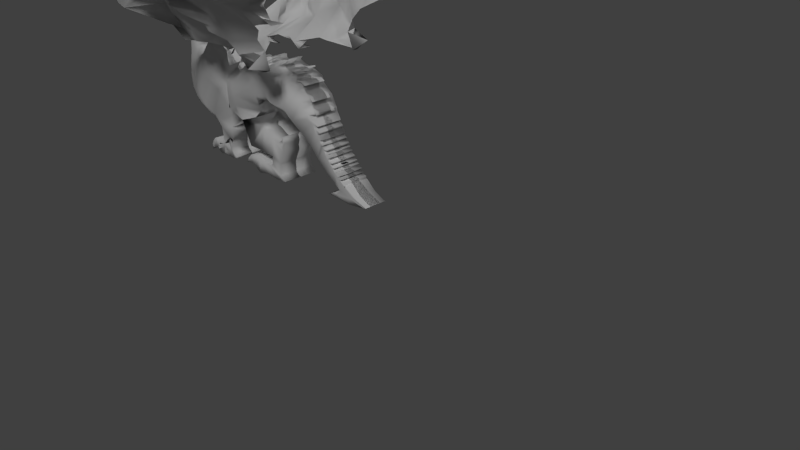 # Source: dragon_save_5.blend  (saved by Blender 2.72.0; exported with 4.5.12 LTS)
import bpy
from mathutils import Matrix  # noqa: F401  (used for matrix-valued properties, if any)

bpy.ops.wm.read_factory_settings(use_empty=True)
scene = bpy.context.scene
scene.name = 'Scene'

# ---- collections
col_collection_1 = bpy.data.collections.new('Collection 1'); scene.collection.children.link(col_collection_1)

# ---- world
world_world = bpy.data.worlds.new('World'); scene.world = world_world
world_world.color = (0.05088, 0.05088, 0.05088)
world_world.use_sun_shadow = False
world_world.sun_shadow_jitter_overblur = 0.0
world_world.cycles.sampling_method = 'MANUAL'
world_world.cycles.sample_map_resolution = 256

# ---- cameras
cam_camera = bpy.data.cameras.new('Camera')
cam_camera.clip_end = 100.0
cam_camera.lens = 35.0
cam_camera.sensor_width = 32.0
cam_camera.sensor_height = 18.0
cam_camera.ortho_scale = 7.314
cam_camera.dof.focus_distance = 0.0
cam_camera.dof.aperture_fstop = 128.0

# ---- lights
light_sun = bpy.data.lights.new('Sun', 'SUN')
light_sun.transmission_factor = 0.0
light_sun.angle = 0.1993
light_sun.energy = 1.0
light_sun.shadow_buffer_clip_start = 0.5
light_sun.shadow_soft_size = 0.1
light_sun.shadow_cascade_max_distance = 1000.0
light_sun.cycles.use_multiple_importance_sampling = False
light_lamp = bpy.data.lights.new('Lamp', 'POINT')
light_lamp.transmission_factor = 0.0
light_lamp.cutoff_distance = 30.0
light_lamp.energy = 100.0
light_lamp.shadow_buffer_clip_start = 1.001
light_lamp.shadow_soft_size = 0.1
light_lamp.shadow_maximum_resolution = 0.006
light_lamp.use_absolute_resolution = True
light_lamp.cycles.use_multiple_importance_sampling = False

# ---- meshes
me_plane_001 = bpy.data.meshes.new('Plane.001')
me_plane_001.from_pydata([(-7.642, -1.271, -5.106), (-8.042, -1.271, -4.978), (-10.27, -1.373, -3.505), (-8.699, -1.271, -5.662), (-8.882, -1.271, -5.764), (-9.357, -1.271, -5.696), (-5.417, -0.04666, -5.583), (-5.81, -0.04666, -5.92), (-5.993, -0.04666, -6.271), (-5.824, -0.04666, -6.243), (-5.431, -0.04666, -6.173), (-4.939, -0.04666, -6.201), (-4.84, -0.04666, -6.454), (-4.531, -0.04666, -6.665), (-3.59, -0.04666, -6.468), (-2.536, -0.04666, -6.552), (-2.1, -0.04666, -6.496), (-9.35, -1.271, -5.811), (-1.651, -0.04666, -6.468), (-2.086, -0.04666, -6.145), (-2.044, -0.04666, -5.274), (-1.58, -0.04666, -4.36), (-8.666, -1.271, -6.157), (-1.637, -0.04666, -4.037), (-7.656, -1.271, -6.442), (-1.496, -0.04964, -3.714), (-1.594, -0.06289, -3.292), (-1.637, -0.0487, -3.517), (-2.171, -0.04666, -3.854), (-2.803, -0.04666, -3.686), (-3.435, -0.04671, -3.335), (-3.716, -0.04666, -3.306), (-3.815, -0.07267, -3.096), (-8.137, -1.271, -5.493), (-3.646, -0.611, -2.323), (-7.408, -1.277, -3.258), (-7.252, -1.321, -2.987), (-7.164, -1.399, -2.648), (-7.205, -1.423, -2.492), (-7.361, -1.361, -2.648), (-8.225, -1.478, -1.9), (-8.293, -1.624, -1.492), (-8.638, -1.871, -0.9964), (-9.305, -2.046, -0.6206), (-10.09, -1.87, -0.3185), (-10.53, -1.695, -0.2328), (-10.9, -1.596, -0.4903), (-11.19, -1.534, -0.8826), (-11.24, -1.54, -1.224), (-10.96, -1.558, -2.232), (-10.84, -1.509, -2.661), (-10.5, -1.429, -3.197), (-9.584, -1.305, -3.651), (-8.981, -1.271, -3.956), (-10.99, -1.463, -3.056), (-11.39, -1.487, -2.695), (-11.83, -1.457, -2.129), (-12.04, -1.377, -1.299), (-12.05, -1.298, -0.4991), (-11.83, -1.271, 0.5062), (-11.72, -1.271, 1.297), (-11.75, -1.271, 2.253), (-11.98, -1.271, 3.102), (-12.4, -0.9404, 3.502), (-12.9, -0.9404, 3.541), (-13.23, -0.9404, 3.278), (-13.85, -0.9404, 3.151), (-14.49, -0.9404, 3.161), (-16.25, -0.1989, 3.102), (-16.59, -0.6989, 3.005), (-16.74, -0.1989, 3.405), (-15.89, -0.1989, 4.322), (-15.83, -0.1989, 4.166), (-15.45, -0.1989, 4.147), (-15.29, -0.1989, 4.029), (-14.44, -0.4404, 4.215), (-14.47, -0.4404, 4.391), (-14.16, -0.4404, 4.83), (-13.86, -0.4404, 4.966), (-13.47, -0.4404, 5.308), (-11.72, -1.271, 5.259), (-11.52, -1.271, 4.966), (-12.16, -1.271, 4.771), (-13.01, -1.271, 4.625), (-13.3, -0.9404, 4.537), (-13.59, -0.9404, 4.273), (-13.5, -0.9404, 4.108), (-13.7, -0.9404, 3.746), (-14.04, -0.9404, 3.639), (-14.28, -0.9404, 3.776), (-14.54, -0.9404, 3.639), (-14.68, -0.9404, 3.541), (-14.99, -0.6989, 3.688), (-15.28, -0.6989, 3.463), (-15.42, -0.6989, 3.454), (-15.49, -0.6989, 3.356), (-15.73, -0.6989, 3.532), (-16.12, -0.6989, 3.473), (-16.38, -0.6989, 3.366), (-16.46, -0.6989, 3.19), (-12.42, -1.271, 4.658), (-11.82, -1.271, 4.404), (-11.32, -1.271, 3.995), (-10.94, -1.271, 3.533), (-10.71, -1.271, 3.053), (-10.58, -1.271, 2.456), (-10.58, -1.271, 2.009), (-10.66, -1.336, 1.029), (-9.024, -1.271, 2.051), (-8.646, -4.574, 3.844), (-8.237, -7.558, 5.002), (-8.602, -7.715, 5.283), (-8.335, -8.063, 6.07), (-10.55, -0.7712, 4.007), (-10.81, -0.7712, 3.885), (-10.62, -0.7712, 3.6), (-10.21, -0.7712, 3.381), (-10.34, -0.7712, 3.088), (-10.24, -0.7712, 2.112), (-10.23, -0.8085, 1.31), (-10.03, -0.9605, 0.8386), (-9.741, -1.046, 0.7177), (-6.689, -8.561, 8.296), (-6.441, -8.576, 8.279), (-6.239, -8.621, 7.79), (-4.861, -8.591, 8.026), (-2.446, -8.554, 8.503), (0.9059, -8.8, 8.768), (2.626, -8.257, 8.768), (5.206, -7.035, 8.363), (3.958, -6.142, 7.925), (3.048, -5.724, 7.352), (2.71, -4.588, 6.795), (2.778, -4.908, 6.424), (3.435, -4.99, 5.733), (3.975, -4.525, 5.564), (2.643, -5.223, 5.379), (1.378, -4.67, 5.008), (0.5349, -3.848, 4.468), (0.01215, -3.637, 3.793), (0.01215, -3.176, 3.035), (0.2651, -4.635, 2.276), (0.4337, -3.557, 1.922), (-0.5106, -2.975, 2.174), (-1.404, -2.551, 2.36), (-2.258, -2.665, 2.368), (-3.023, -2.342, 2.17), (-3.383, -2.14, 1.774), (-3.406, -2.771, 1.56), (-4.062, -2.153, 1.913), (-4.811, -1.754, 2.108), (-5.586, -1.783, 2.158), (-5.671, -1.833, 1.517), (-6.455, -1.783, 1.579), (-7.003, -1.347, 0.342), (-7.167, -1.54, -0.5425), (-7.073, -1.625, -1.26), (-7.129, -1.559, -1.864), (-7.425, -1.399, -2.342), (-7.571, -1.31, -2.757), (-7.861, -4.626, 4.927), (-7.981, -4.495, 3.978), (-7.67, -5.025, 3.683), (-7.161, -3.015, 2.805), (-7.167, -4.251, 2.608), (-7.352, -1.783, 2.121), (-8.082, -1.783, 1.629), (-8.645, -1.388, 1.143), (-9.072, -1.611, 0.7196), (-9.378, -1.661, 0.6385), (-10.17, -1.682, 0.2751), (-7.16, -7.951, 7.295), (-7.768, -7.78, 6.298), (-7.917, -6.792, 5.991), (-7.121, -8.01, 6.466), (-5.558, -7.618, 7.091), (-4.705, -8.578, 7.619), (-3.487, -8.497, 8.054), (-2.414, -8.539, 8.332), (0.9059, -9.34, 8.768), (3.435, -7.693, 8.49), (1.609, -7.712, 8.56), (-0.8025, -7.747, 7.92), (-3.155, -8.497, 7.801), (-4.814, -8.257, 7.118), (-6.33, -8.167, 6.395), (-6.614, -5.991, 6.213), (-5.552, -6.808, 6.073), (-4.309, -6.477, 6.213), (-2.538, -5.696, 6.506), (-0.6032, -5.894, 6.397), (1.285, -4.967, 6.157), (2.606, -5.17, 5.876), (3.975, -5.369, 5.564), (2.556, -5.078, 5.719), (0.6867, -5.141, 5.957), (-0.6482, -5.47, 6.126), (-2.138, -5.557, 6.168), (-3.518, -5.966, 6.057), (-4.967, -6.117, 5.819), (-5.677, -6.212, 5.981), (-5.875, -5.691, 6.137), (-5.272, -6.145, 5.375), (-4.318, -5.739, 4.876), (-3.007, -4.902, 4.319), (-1.791, -4.559, 3.628), (-0.7607, -4.431, 2.922), (0.4337, -3.211, 1.922), (-0.8169, -4.437, 2.835), (-1.722, -4.331, 3.416), (-2.921, -5.046, 4.048), (-3.927, -4.88, 4.504), (-4.814, -5.529, 4.804), (-5.33, -5.488, 5.36), (-6.003, -5.404, 5.705), (-5.775, -5.368, 4.642), (-5.472, -4.744, 3.65), (-4.775, -4.107, 2.885), (-3.814, -1.762, 1.994), (-3.394, -1.777, 1.551), (-4.054, -1.758, 1.906), (-4.384, -1.768, 2.286), (-5.192, -4.613, 2.934), (-5.873, -4.61, 3.649), (-6.195, -5.394, 4.558), (-6.463, -5.241, 5.513), (-6.617, -4.998, 4.295), (-6.453, -4.357, 3.371), (-6.095, -2.414, 2.535), (-6.149, -1.271, 2.028), (-5.941, -1.271, 2.04), (-7.326, -1.784, 0.8479), (-7.875, -1.453, 0.2657), (-8.316, -1.721, -0.1408), (-8.713, -1.653, 0.4882), (-8.006, -1.381, 0.74), (-7.368, -1.783, 1.284), (-6.862, -1.783, 1.818), (-6.669, -2.598, 2.261), (-6.859, -3.399, 3.035), (-6.972, -5.194, 4.858), (-6.462, -5.184, 5.514), (-7.155, -1.604, -1.063), (-6.418, -0.8165, 0.6738), (-6.642, -0.8959, 0.2444), (-5.588, -0.8144, 0.7128), (-5.295, -0.7715, 1.064), (-4.964, -0.7712, 1.035), (-3.656, -0.8225, 1.425), (-1.646, -0.7712, 1.63), (-1.851, -0.8731, 0.9568), (-0.6211, -0.2948, 1.22), (-0.4747, -0.3006, 1.181), (-0.7967, -0.8874, 0.8299), (0.1596, -0.4149, 0.625), (0.03274, -0.5556, 0.3225), (1.057, -0.4742, -0.4484), (0.8037, -0.5879, -0.4582), (0.7646, -0.6734, -0.6924), (1.155, -1.108, -1.151), (1.223, -1.096, -1.395), (1.653, -0.9345, -1.678), (1.897, -0.9364, -2.127), (1.75, -0.9798, -2.283), (2.16, -0.9393, -2.585), (1.965, -0.978, -2.625), (2.238, -0.9464, -2.878), (2.082, -0.9811, -2.995), (2.424, -0.9329, -3.122), (2.287, -0.9598, -3.2), (2.472, -0.9539, -3.483), (2.794, -0.9277, -3.571), (3.834, -0.9086, -4.743), (3.623, -0.9313, -4.795), (4.046, -0.8961, -5.096), (4.164, -0.8866, -5.11), (4.907, -0.8157, -5.646), (5.867, -0.8142, -6.053), (2.427, -0.866, -6.11), (3.647, -0.9153, -5.541), (3.225, -0.9587, -5.175), (2.438, -1.001, -4.627), (1.722, -1.026, -3.911), (1.118, -1.095, -3.194), (0.5414, -1.293, -2.449), (0.02151, -1.627, -1.69), (-0.5968, -1.731, -1.086), (-1.412, -2.189, -0.6647), (-2.269, -1.918, -0.5242), (-3.295, -1.633, -1.817), (-3.815, -1.297, -3.096), (-3.435, -1.271, -3.335), (-2.803, -1.271, -3.686), (-2.171, -1.271, -3.854), (-1.637, -1.273, -3.517), (-1.594, -1.287, -3.292), (-1.496, -1.274, -3.714), (-1.637, -1.271, -4.037), (-1.58, -1.271, -4.36), (-2.044, -1.271, -5.274), (-2.086, -1.271, -6.145), (-1.651, -1.271, -6.468), (-2.1, -1.271, -6.496), (-2.536, -1.271, -6.552), (-3.59, -1.271, -6.468), (-4.531, -1.271, -6.665), (-4.84, -1.271, -6.454), (-4.939, -1.271, -6.201), (-5.431, -1.271, -6.173), (-5.824, -1.271, -6.243), (-5.993, -1.271, -6.271), (-5.81, -1.271, -5.92), (-5.417, -1.271, -5.583), (-4.911, -1.271, -5.513), (-4.377, -1.271, -5.653), (-3.787, -1.271, -5.765), (-3.21, -1.271, -5.765), (-2.929, -1.271, -5.541), (-2.887, -1.271, -4.979), (-5.332, -1.271, -4.922), (-6.147, -1.715, -2.14), (-5.936, -1.86, -1.339), (-4.25, -1.801, 0.4735), (-3.154, -1.956, -0.7912), (3.284, -0.9049, -5.885), (4.436, -0.8482, -5.815), (5.49, -0.7795, -6.054), (3.478, -0.4069, -5.555), (2.958, -0.4463, -5.232), (0.5555, -0.5973, -2.913), (-0.2455, -1.085, -1.817), (-0.9902, -1.676, -1.213), (-1.791, -1.831, -0.9176), (-2.789, -1.554, -1.072), (-3.014, -1.57, -1.325), (-3.618, -1.91, 0.4735), (-2.831, -1.86, 0.7264), (-1.988, -1.748, 0.5859), (-1.271, -1.421, 0.7405), (-0.7794, -1.624, 0.3751), (-0.2033, -1.173, 0.2487), (0.07772, -1.347, -0.2431), (0.5836, -1.236, -0.4539), (0.7382, -1.297, -0.9317), (1.047, -1.163, -1.128), (1.075, -1.177, -1.452), (1.37, -1.042, -1.69), (1.455, -1.022, -1.943), (1.666, -1.013, -2.463), (1.904, -0.987, -2.604), (1.98, -0.9907, -2.839), (2.253, -0.969, -3.263), (2.643, -0.9649, -3.837), (3.227, -0.9615, -4.481), (4.05, -0.896, -5.206), (4.657, -0.8357, -5.653), (-7.031, -1.581, -0.6697), (-6.75, -1.618, -0.5573), (-6.455, -1.703, -0.6417), (-5.963, -1.663, -0.3466), (-6.049, -1.8, -0.8474), (-7.043, -1.374, -2.865), (-6.537, -1.523, -2.612), (-6.2, -1.602, -2.486), (-6.456, -0.8105, -3.377), (-12.46, -0.8537, -2.171), (-12.71, -0.7835, -0.9626), (-12.63, -0.7712, 0.1193), (-12.37, -0.7712, 1.468), (-12.71, -0.4404, 2.958), (-13.93, -0.4404, 2.915), (-2.536, -1.271, -5.232), (-2.606, -1.271, -5.583), (-2.69, -1.271, -5.836), (-2.789, -1.271, -6.089), (-2.648, -1.271, -6.257), (-2.367, -1.271, -6.257), (-2.241, -1.271, -6.032), (-2.353, -1.271, -5.737), (-2.311, -1.271, -5.442), (-1.52, -6.728, 7.114), (-5.083, -6.576, 6.345), (-6.785, -6.357, 6.128), (-2.275, -5.171, 5.077), (-4.54, -5.618, 6.204), (-3.903, -3.872, 3.451), (-6.184, -5.953, 5.616), (-5.857, -4.653, 3.088), (-6.472, -5.032, 5.513), (-5.671, -1.783, 1.517), (-5.671, -1.97, 1.517), (-6.16, -1.271, 1.719), (-6.149, -1.783, 2.028), (-5.941, -1.783, 2.04), (-6.16, -1.783, 1.719), (-9.662, -1.271, -5.533), (-9.967, -1.271, -5.581), (-10.24, -1.271, -5.872), (-10.42, -1.271, -6.177), (-10.41, -1.271, -6.536), (-10.25, -1.271, -6.34), (-9.987, -1.271, -6.191), (-9.716, -1.271, -6.17), (-9.587, -1.271, -6.347), (-9.513, -1.271, -6.238), (-9.526, -1.271, -6.123), (-9.418, -1.271, -6.035), (-9.459, -1.271, -5.899), (-9.404, -1.271, -6.489), (-9.154, -1.271, -6.564), (-8.903, -1.271, -6.489), (-8.754, -1.271, -6.326), (-8.788, -1.271, -5.92), (-8.211, -1.271, -6.482), (-7.778, -1.271, -6.509), (-7.31, -1.271, -6.414), (-7.29, -1.271, -6.286), (-7.622, -1.271, -6.042), (-7.757, -1.271, -5.628), (-7.703, -1.271, -5.344), (-7.906, -1.271, -5.967), (-8.117, -1.271, -6.164), (-8.483, -1.271, -6.062), (-8.557, -1.271, -5.906), (-8.022, -1.271, -5.174), (-8.388, -1.271, -5.628), (-7.642, 0.00736, -5.106), (-8.699, 0.00736, -5.662), (-8.882, 0.007359, -5.764), (-9.357, 0.00736, -5.696), (-9.967, 0.00736, -5.581), (-10.41, 0.007359, -6.536), (-10.25, 0.00736, -6.34), (-9.987, 0.00736, -6.191), (-9.716, 0.00736, -6.17), (-9.587, 0.00736, -6.347), (-9.526, 0.00736, -6.123), (-9.459, 0.00736, -5.899), (-8.903, 0.00736, -6.489), (-7.778, 0.00736, -6.509), (-7.656, 0.00736, -6.442), (-7.703, 0.00736, -5.344), (-7.906, 0.00736, -5.967), (-8.117, 0.007359, -6.164), (-8.483, 0.00736, -6.062), (-8.022, 0.00736, -5.174), (-8.862, 0.00736, -4.475), (-8.388, 0.00736, -5.628), (-8.042, 0.00736, -4.978), (-9.662, 0.00736, -5.533), (-10.24, 0.007359, -5.872), (-10.42, 0.00736, -6.177), (-9.513, 0.00736, -6.238), (-9.418, 0.00736, -6.035), (-9.35, 0.00736, -5.811), (-9.404, 0.00736, -6.489), (-9.154, 0.00736, -6.564), (-8.754, 0.00736, -6.326), (-8.666, 0.007359, -6.157), (-8.788, 0.00736, -5.92), (-8.211, 0.007359, -6.482), (-7.31, 0.00736, -6.414), (-7.29, 0.00736, -6.286), (-7.622, 0.00736, -6.042), (-7.757, 0.00736, -5.628), (-8.557, 0.00736, -5.906), (-4.911, -0.04666, -5.513), (-4.377, -0.04666, -5.653), (-3.787, -0.04666, -5.765), (-3.21, -0.04666, -5.765), (-2.929, -0.04666, -5.541), (-2.887, -0.04666, -4.979), (-4.11, -0.04666, -4.894), (-5.332, -0.04666, -4.922), (-12.43, -0.7712, 2.592), (-8.862, -1.271, -4.475), (-14.89, -0.6989, 2.995), (-15.66, -0.1989, 3.034), (-16.03, -0.1989, 2.809), (-16.64, -0.1989, 3.824), (-16.36, -0.1989, 4.117), (-16.08, -0.1989, 4.234), (-15.63, -0.1989, 4.049), (-15.07, -0.1989, 4.068), (-14.88, -0.1989, 4.264), (-14.7, -0.1989, 4.127), (-13.36, -0.4404, 5.025), (-11.4, -1.271, 5.328), (-10.9, -1.271, 5.65), (-10.81, -1.271, 5.708), (-10.9, -1.271, 5.474), (-11.1, -1.271, 5.259), (-10.46, -1.547, 0.4227), (-9.731, -1.601, 0.7198), (-11.76, -1.271, 4.69), (-11.26, -0.7712, 4.706), (-11.43, -0.7712, 4.495), (-11.36, -0.7712, 4.275), (-10.03, -0.7712, 3.047), (-9.932, -0.7712, 2.047), (-9.915, -0.8447, 1.255), (-10.32, -0.8538, 1.052), (-11.62, -0.005136, 5.259), (-13.46, -0.01132, 5.025), (-13.36, -0.4404, 5.025), (-8.688, -1.788, 0.1163), (-11.72, -1.271, 5.259), (-6.32, -0.9891, 0.02975), (-6.75, 0.2574, -0.5573), (-7.031, 0.2951, -0.6697), (-6.32, 0.8866, 0.02975), (-5.198, -0.79, 0.7714), (-5.139, -0.8379, 0.5372), (-4.895, -0.9054, 0.5177), (-7.073, 0.2509, -1.26), (-3.383, -0.8331, 1.445), (-3.705, -1.041, 1.054), (-3.451, -1.293, 0.8397), (-2.124, -0.7712, 1.513), (-7.155, 0.3676, -1.063), (-2.075, -0.8219, 1.211), (-8.688, 0.1838, 0.1163), (-8.316, 0.2511, -0.1408), (-9.378, 0.3103, 0.6385), (-9.731, 0.3709, 0.7198), (-0.543, -0.5226, 0.5274), (-10.55, 0.09984, 4.007), (0.4719, -0.4089, 0.4689), (-10.81, 0.09984, 3.885), (0.2572, -0.6412, -0.01904), (0.8232, -0.4958, -0.1752), (-10.62, 0.09984, 3.6), (-10.21, 0.09984, 3.381), (-10.03, 0.09984, 3.047), (0.9793, -0.6059, -0.868), (1.331, -0.4641, -1.044), (1.399, -0.4544, -1.229), (-10.34, 0.09984, 3.088), (-10.21, 0.09984, 3.381), (-10.55, 0.08056, 4.007), (1.721, -0.9312, -1.834), (1.555, -0.9734, -1.756), (1.516, -1.002, -1.961), (-11.36, 0.08056, 4.275), (1.887, -0.9536, -2.254), (-11.36, -0.7712, 4.275), (-10.55, -0.7712, 4.007), (-11.72, -1.271, 5.259), (2.033, -0.9782, -2.79), (-11.52, -1.271, 4.966), (-12.16, -1.271, 4.771), (-10.55, -0.7712, 4.007), (2.521, -0.9246, -3.2), (-10.81, -0.7712, 3.885), (2.355, -0.9596, -3.347), (2.589, -0.9289, -3.356), (-10.62, -0.7712, 3.6), (-10.21, -0.7712, 3.381), (2.611, -0.9552, -3.689), (2.724, -0.9559, -3.797), (2.968, -0.9429, -3.858), (2.997, -0.9468, -3.929), (2.841, -0.9621, -3.962), (2.973, -0.9624, -4.098), (3.166, -0.9452, -4.098), (3.218, -0.9457, -4.173), (3.044, -0.9643, -4.216), (3.133, -0.961, -4.291), (3.354, -0.9405, -4.305), (3.265, -0.9555, -4.423), (3.66, -0.9194, -4.531), (3.481, -0.9428, -4.663), (-10.34, -0.7712, 3.088), (-13.36, -0.4404, 5.025), (3.82, -0.9135, -4.912), (4.051, -0.8929, -4.917), (4.046, -0.8909, -5.096), (-11.4, -1.271, 5.328), (-10.9, -1.271, 5.65), (5.639, -0.7782, -6.134), (4.314, -0.8336, -6.256), (2.996, -0.8841, -6.118), (-10.81, -1.271, 5.708), (3.126, -0.9129, -5.809), (-10.9, -1.271, 5.474), (-3.014, -1.906, -1.325), (-11.1, -1.271, 5.259), (-3.646, -1.836, -2.323), (-5.936, -1.39, -3.166), (-5.473, -1.456, 0.2065), (-11.76, -1.271, 4.69), (5.867, -0.773, -6.053), (-11.26, -0.7712, 4.706), (-11.43, -0.7712, 4.495), (1.792, -0.4738, -4.332), (-11.36, -0.7712, 4.275), (-10.03, -0.7712, 3.047), (-11.4, -1.271, 5.328), (-11.72, -1.271, 5.259), (-10.03, -0.7712, 3.047), (5.867, -0.7782, -6.053), (-11.36, -0.7712, 4.275), (-11.43, -0.7712, 4.495), (-11.26, -0.7712, 4.706), (-7.131, -0.7712, -3.672), (-7.492, -1.271, -4.13), (-9.635, -0.7712, -4.504), (-10.38, -0.7812, -4.349), (-11.19, -0.8385, -3.829), (-11.93, -0.8835, -3.07), (-11.76, -1.271, 4.69), (-11.1, -1.271, 5.259), (-10.9, -1.271, 5.474), (-10.81, -1.271, 5.708), (-10.9, -1.271, 5.65), (-14.89, -0.4404, 2.995), (-7.492, 0.00736, -4.13), (-11.4, -1.271, 5.328), (-5.936, -0.165, -3.166), (-13.36, -0.4404, 5.025), (-10.34, -0.7712, 3.088), (-10.21, -0.7712, 3.381), (-3.646, 0.5824, -2.323), (-10.62, -0.7712, 3.6), (-8.862, -0.07784, -4.475), (-10.46, -0.354, 0.4227), (-9.731, -0.4074, 0.7198), (-10.34, 0.4222, 3.088), (-9.932, 0.4222, 2.047), (-10.24, 0.4222, 2.112), (-9.915, 0.3487, 1.255), (-10.23, 0.3849, 1.31), (-10.32, 0.3396, 1.052), (-10.03, 0.2329, 0.8386), (-9.741, 0.1478, 0.7177), (-10.81, -0.7712, 3.885), (-7.073, -0.4314, -1.26), (-9.378, -0.468, 0.6385), (-8.316, -0.5272, -0.1408), (-8.688, -0.5945, 0.1163), (-7.155, -0.4106, -1.063), (-6.32, 0.2043, 0.02975), (-5.588, 0.379, 0.7128), (-5.295, 0.4219, 1.064), (-4.964, 0.4222, 1.035), (-5.198, 0.4034, 0.7714), (-5.139, 0.3555, 0.5372), (-4.895, 0.288, 0.5177), (-3.656, 0.3709, 1.425), (-3.383, 0.3603, 1.445), (-3.705, 0.1519, 1.054), (-3.451, -0.1, 0.8397), (-2.124, 0.4222, 1.513), (-1.646, 0.4222, 1.63), (-2.075, 0.3715, 1.211), (-1.851, 0.3203, 0.9568), (-0.6211, 0.8986, 1.22), (-0.4747, 0.8928, 1.181), (-0.7967, 0.306, 0.8299), (-0.543, 0.6708, 0.5274), (0.1596, 0.7785, 0.625), (0.4719, 0.7845, 0.4689), (0.03274, 0.6378, 0.3225), (0.2572, 0.5522, -0.01904), (0.8232, 0.6976, -0.1752), (1.057, 0.7192, -0.4484), (0.8037, 0.6055, -0.4582), (0.7646, 0.52, -0.6924), (0.9793, 0.5875, -0.868), (1.331, 0.7293, -1.044), (1.399, 0.739, -1.229), (1.155, 0.08526, -1.151), (1.223, 0.09741, -1.395), (1.653, 0.2589, -1.678), (1.721, 0.2622, -1.834), (1.555, 0.22, -1.756), (1.516, 0.1918, -1.961), (1.897, 0.257, -2.127), (1.887, 0.2398, -2.254), (1.75, 0.2136, -2.283), (2.16, 0.2541, -2.585), (1.965, 0.2154, -2.625), (2.033, 0.2152, -2.79), (2.238, 0.247, -2.878), (2.082, 0.2123, -2.995), (2.424, 0.2605, -3.122), (2.521, 0.2688, -3.2), (2.287, 0.2336, -3.2), (2.355, 0.2338, -3.347), (2.589, 0.2645, -3.356), (2.472, 0.2395, -3.483), (2.794, 0.2657, -3.571), (2.611, 0.2382, -3.689), (2.724, 0.2375, -3.797), (2.968, 0.2505, -3.858), (2.997, 0.2466, -3.929), (2.841, 0.2313, -3.962), (2.973, 0.231, -4.098), (3.166, 0.2482, -4.098), (3.218, 0.2477, -4.173), (3.044, 0.2291, -4.216), (3.133, 0.2324, -4.291), (3.354, 0.2529, -4.305), (3.265, 0.2379, -4.423), (3.66, 0.274, -4.531), (3.481, 0.2506, -4.663), (3.834, 0.2848, -4.743), (3.623, 0.2621, -4.795), (3.82, 0.2799, -4.912), (4.051, 0.3005, -4.917), (4.046, 0.3025, -5.096), (4.164, 0.3068, -5.11), (4.907, 0.3777, -5.646), (5.639, 0.4152, -6.134), (4.314, 0.3598, -6.256), (2.996, 0.3093, -6.118), (2.427, 0.3274, -6.11), (3.126, 0.2805, -5.809), (3.647, 0.2781, -5.541), (-3.014, -0.7125, -1.325), (-3.295, -0.4396, -1.817), (-3.646, -0.6422, -2.323), (-5.936, -0.1962, -3.166), (-5.473, -0.2624, 0.2065), (-4.25, -0.6076, 0.4735), (5.867, 0.4204, -6.053), (3.478, 0.7865, -5.555), (2.958, 0.7471, -5.232), (1.792, 0.7196, -4.332), (0.5555, 0.5961, -2.913), (-0.2455, 0.1087, -1.817), (-0.9902, -0.4825, -1.213), (-1.791, -0.6377, -0.9176), (-2.789, -0.3604, -1.072), (5.867, 0.4152, -6.053), (-7.031, -0.3871, -0.6697), (-6.75, -0.4249, -0.5573), (-6.456, 0.3829, -3.377), (-7.131, 0.4222, -3.672), (-7.492, -0.07784, -4.13), (-9.635, 0.4222, -4.504), (-10.38, 0.4122, -4.349), (-11.19, 0.3549, -3.829), (-11.93, 0.3099, -3.07), (-12.46, 0.3397, -2.171), (-12.71, 0.4099, -0.9626), (-12.63, 0.4222, 0.1193), (-7.492, 1.201, -4.13), (-8.862, 1.201, -4.475), (-5.936, 1.028, -3.166), (-10.55, -0.7712, 4.007), (-12.37, 0.4222, 1.468), (-12.43, 0.4222, 2.592), (-3.716, -1.271, -3.306), (-12.16, -1.271, 4.771), (-4.11, -1.271, -4.894), (-11.52, -1.271, 4.966), (-11.72, -1.271, 5.259), (-8.137, 0.00736, -5.493), (-8.388, -1.27, -5.628), (-8.137, -1.27, -5.493), (-7.642, -1.267, -5.106), (-8.042, -1.267, -4.978), (-11.36, 0.1023, 4.275), (-11.43, 0.1023, 4.495), (-11.26, 0.1023, 4.706), (-11.26, 0.7194, 4.706), (-11.76, 0.2194, 4.69), (-12.16, 0.06446, 4.771), (-11.76, 0.06446, 4.69), (-11.72, 0.002693, 5.259), (-11.52, 0.002693, 4.966), (-11.4, 0.002693, 5.328), (-11.1, 0.002693, 5.259), (-11.1, 0.002693, 5.259), (-10.9, 0.002693, 5.474), (-10.81, 0.002693, 5.708), (-10.9, 0.002693, 5.65), (-11.4, 0.002693, 5.328), (-12.16, 0.002693, 4.771), (-11.52, 0.002693, 4.966), (-11.62, 0.0459, 5.259), (-13.46, 0.03972, 5.025), (-16.12, -0.3264, 3.102), (-16.59, -0.4444, 3.005), (-16.74, 0.05558, 3.405), (-15.89, 0.05558, 4.322), (-15.83, 0.05558, 4.166), (-15.45, 0.05558, 4.147), (-15.29, 0.05558, 4.029), (-14.44, -0.186, 4.215), (-14.47, -0.186, 4.391), (-14.16, -0.186, 4.83), (-13.86, -0.186, 4.966), (-13.47, -0.186, 5.308), (-16.59, -0.06241, 3.19), (-14.82, -0.2031, 2.995), (-15.74, -0.1857, 3.034), (-16.03, 0.05558, 2.809), (-16.64, 0.05558, 3.824), (-16.36, 0.05558, 4.117), (-16.08, 0.05558, 4.234), (-15.63, 0.05558, 4.049), (-15.07, 0.05558, 4.068), (-14.88, 0.05558, 4.264), (-14.7, 0.05558, 4.127), (-13.36, -0.186, 5.025), (-14.44, -0.186, 4.215), (-14.47, -0.186, 4.391), (-14.16, -0.186, 4.83), (-13.86, -0.186, 4.966), (-13.47, -0.186, 5.308), (-14.7, 0.05558, 4.127), (-14.44, 0.2055, 4.215), (-14.47, 0.2055, 4.391), (-14.16, 0.2055, 4.83), (-13.86, 0.2055, 4.966), (-13.47, 0.2055, 5.308), (-14.7, 0.447, 4.127), (-16.82, 0.0124, 3.005), (-16.51, -0.4012, 3.405), (-14.82, 0.1251, 2.995), (-15.74, 0.1424, 3.034), (-12.71, 0.08331, 2.958), (-13.93, 0.08331, 2.915), (-14.89, 0.08331, 2.995), (-12.71, 0.3742, 2.958), (-12.43, 0.04337, 2.592), (-16.12, 0.04004, 3.102), (-16.59, 0.3041, 3.19), (-16.25, -0.1989, 3.102), (-16.03, -0.1989, 2.809), (-16.12, -0.3264, 3.102), (-16.03, 0.05558, 2.809), (-16.25, -0.002461, 3.102), (-16.03, -0.002461, 2.809), (-16.12, -0.13, 3.102), (-16.03, 0.252, 2.809), (-14.44, 0.0206, 4.215), (-14.47, 0.0206, 4.391), (-16.25, 0.003421, 3.102), (-16.03, 0.003421, 2.809), (-3.014, -0.05488, -1.325), (-3.295, 0.218, -1.817), (-3.646, 0.01545, -2.323), (-0.2455, 0.7663, -1.817), (-0.9902, 0.1752, -1.213), (-1.791, 0.01997, -0.9176), (-2.789, 0.2972, -1.072), (-3.815, 0.6516, -3.096), (-3.646, 0.1133, -2.323), (-6.456, 0.6079, -3.377), (-5.936, 0.02884, -3.166)], [(134, 135), (147, 148), (149, 220), (276, 277), (299, 371), (371, 372), (372, 373), (373, 374), (374, 375), (375, 376), (376, 377), (377, 378), (378, 379), (576, 274), (379, 299)], [(292, 29, 28, 293), (302, 16, 15, 303), (5, 4, 428, 429), (40, 41, 42, 51, 52), (42, 43, 50, 51), (43, 44, 49, 50), (44, 45, 48, 49), (47, 48, 46), (46, 48, 45), (57, 366, 365, 56), (58, 367, 366, 57), (59, 368, 367, 58), (64, 65, 66, 370, 369, 63), (67, 370, 66), (90, 91, 67, 89), (67, 66, 88, 89), (66, 65, 87, 88), (65, 64, 86, 87), (85, 86, 84), (84, 86, 64, 83), (83, 100, 82), (101, 100, 83, 64), (64, 63, 101), (101, 63, 102), (63, 62, 102), (102, 62, 103), (104, 103, 62), (62, 61, 104), (104, 61, 105), (61, 60, 105), (105, 60, 106), (107, 106, 60), (52, 51, 2), (54, 2, 51), (51, 50, 54), (54, 50, 55), (50, 49, 55), (55, 49, 56), (49, 48, 56), (56, 48, 57), (100, 101, 82), (114, 113, 102), (102, 103, 114), (114, 103, 115), (103, 104, 115), (115, 104, 116), (104, 117, 116), (105, 106, 118), (106, 107, 119), (72, 71, 97), (74, 73, 96), (96, 95, 74), (95, 94, 74), (94, 93, 74), (90, 89, 75), (76, 75, 77), (75, 89, 77), (89, 88, 77), (88, 87, 77), (87, 86, 77), (86, 85, 77), (85, 84, 77), (77, 84, 78), (79, 78, 84), (84, 83, 80), (83, 82, 80), (82, 81, 80), (168, 167, 108), (167, 166, 108), (108, 166, 109), (166, 165, 109), (165, 164, 109), (164, 163, 109), (163, 162, 109), (109, 162, 110), (162, 161, 110), (110, 161, 160), (111, 110, 112), (112, 173, 172, 122), (124, 123, 171), (171, 172, 124), (171, 122, 172), (173, 174, 172), (124, 172, 174), (174, 175, 124), (124, 175, 125), (175, 176, 125), (177, 125, 176), (125, 177, 126), (177, 178, 126), (127, 126, 178, 179), (180, 181, 128, 129), (128, 181, 127), (181, 182, 127), (178, 127, 182, 179), (177, 183, 182, 178), (176, 184, 183, 177), (176, 175, 184), (184, 175, 185), (175, 174, 185), (185, 174, 186), (174, 173, 186), (112, 110, 173), (173, 110, 186), (110, 160, 186), (161, 186, 160), (241, 186, 161, 240), (186, 201, 200, 187), (186, 241, 201), (201, 214, 213, 202), (201, 241, 214), (214, 225, 224, 215), (225, 241, 240, 226), (200, 199, 187), (187, 199, 188), (199, 198, 188), (188, 198, 189), (198, 197, 189), (189, 197, 190), (197, 196, 190), (190, 196, 191), (196, 195, 191), (195, 194, 191), (191, 194, 192), (193, 192, 194), (130, 180, 129), (131, 180, 130), (180, 131, 181), (131, 181, 380), (181, 380, 182), (183, 380, 182), (380, 183, 381), (183, 184, 381), (185, 382, 381, 184), (186, 187, 381, 382), (188, 381, 187), (381, 188, 380), (188, 189, 380), (190, 380, 189), (380, 190, 131), (190, 191, 131), (131, 191, 132), (133, 132, 191), (191, 192, 133), (133, 192, 134), (136, 135, 193, 194), (137, 136, 194), (194, 195, 137), (137, 195, 138), (195, 196, 138), (197, 138, 196), (138, 197, 383), (197, 198, 383), (383, 198, 384), (198, 199, 200, 201, 384), (139, 138, 383), (140, 141, 142, 206, 207), (140, 139, 383, 205, 206), (205, 383, 204), (204, 383, 203), (203, 383, 202), (201, 202, 383, 384), (213, 212, 202), (202, 212, 203), (212, 211, 203), (203, 211, 204), (211, 210, 204), (204, 210, 205), (210, 209, 205), (205, 209, 206), (209, 208, 206), (206, 208, 207), (143, 142, 207, 208), (144, 143, 208), (208, 209, 144), (144, 209, 145), (209, 210, 145), (145, 210, 385), (210, 211, 385), (385, 211, 386), (211, 212, 213, 214, 386), (214, 215, 385, 386), (216, 385, 215), (217, 385, 216), (218, 385, 217), (385, 218, 145), (146, 145, 218), (147, 146, 218), (218, 219, 147), (219, 218, 221), (218, 217, 221), (221, 217, 222), (217, 216, 222), (222, 216, 223), (224, 223, 216), (216, 215, 224), (225, 388, 387, 224), (224, 387, 223), (223, 387, 222), (387, 151, 222), (222, 151, 221), (149, 148, 219, 221), (150, 149, 221), (151, 150, 221), (229, 387, 228), (228, 387, 227), (387, 388, 227), (226, 227, 388, 225), (240, 239, 226), (226, 239, 227), (240, 161, 239), (161, 162, 239), (163, 239, 162), (239, 238, 227), (227, 238, 228), (229, 228, 238), (238, 237, 229), (239, 163, 238), (163, 164, 238), (165, 238, 164), (238, 165, 237), (165, 166, 237), (237, 166, 236), (237, 394, 392, 229), (153, 237, 236, 231), (231, 236, 235, 232), (236, 166, 235), (166, 167, 235), (168, 235, 167), (235, 168, 234), (234, 233, 235), (233, 232, 235), (242, 233, 42), (233, 242, 232), (232, 242, 231), (154, 153, 231), (231, 242, 154), (243, 155, 244), (42, 41, 242), (41, 40, 242), (158, 157, 242), (39, 38, 157, 158), (356, 156, 357), (358, 357, 156), (358, 156, 321), (157, 321, 156), (321, 157, 320), (157, 38, 320), (38, 37, 320), (361, 362, 363, 37), (37, 36, 361), (36, 35, 361), (35, 364, 361), (336, 337, 250), (338, 250, 337), (250, 338, 251), (252, 251, 253), (338, 253, 251), (339, 253, 338), (340, 255, 254), (341, 255, 340), (257, 342, 258), (342, 343, 258), (259, 344, 260), (344, 345, 260), (346, 260, 345), (260, 346, 261), (263, 348, 264), (348, 349, 264), (264, 349, 265), (267, 266, 350), (350, 267, 351), (268, 267, 269), (267, 351, 269), (354, 273, 353), (276, 275, 354, 355), (326, 355, 325), (324, 325, 279), (355, 354, 325), (325, 354, 279), (354, 353, 279), (279, 353, 280), (281, 280, 353), (353, 352, 281), (281, 352, 282), (352, 351, 282), (267, 282, 351), (350, 282, 267), (282, 350, 283), (350, 349, 283), (349, 348, 283), (348, 347, 283), (283, 347, 284), (347, 346, 284), (346, 345, 284), (284, 345, 285), (345, 344, 285), (344, 343, 285), (343, 342, 285), (285, 342, 286), (342, 341, 286), (341, 340, 286), (340, 339, 286), (339, 338, 286), (338, 337, 286), (286, 337, 287), (288, 287, 337), (337, 336, 288), (336, 335, 288), (323, 335, 322), (335, 323, 288), (333, 332, 288, 323), (288, 332, 287), (332, 331, 287), (287, 331, 286), (331, 330, 286), (286, 330, 285), (330, 329, 285), (285, 329, 284), (284, 329, 283), (281, 328, 280), (328, 327, 280), (280, 327, 279), (398, 397, 450, 451), (418, 417, 463, 464), (417, 416, 462, 463), (409, 408, 455, 456), (416, 415, 461, 462), (32, 473, 472, 471, 28, 29, 30, 31), (466, 6, 7, 8, 9, 10, 11, 12, 13, 14, 15, 16, 18, 19, 20, 21, 23, 25, 26, 27, 28, 471, 470, 469, 468, 467), (309, 9, 8, 310), (316, 469, 470, 317), (299, 20, 19, 300), (306, 12, 11, 307), (296, 25, 23, 297), (313, 466, 467, 314), (303, 15, 14, 304), (293, 28, 27, 294), (310, 8, 7, 311), (300, 19, 18, 301), (317, 470, 471, 318), (307, 11, 10, 308), (314, 467, 468, 315), (297, 23, 21, 298), (304, 14, 13, 305), (294, 27, 26, 295), (311, 7, 6, 312), (301, 18, 16, 302), (291, 30, 29, 292), (308, 10, 9, 309), (298, 21, 20, 299), (315, 468, 469, 316), (305, 13, 12, 306), (295, 26, 25, 296), (312, 6, 466, 313), (580, 714, 713, 579), (565, 699, 698, 564), (618, 588, 722, 749), (581, 715, 714, 580), (566, 700, 699, 565), (567, 701, 700, 566), (493, 626, 625, 492), (568, 702, 701, 567), (555, 689, 688, 554), (512, 646, 645, 511), (542, 676, 675, 541), (569, 703, 702, 568), (605, 739, 738, 604), (513, 647, 646, 512), (570, 704, 703, 569), (606, 740, 624, 475), (571, 705, 704, 570), (607, 741, 740, 606), (608, 742, 741, 607), (530, 664, 663, 529), (559, 693, 692, 558), (516, 650, 649, 515), (609, 743, 742, 608), (560, 694, 693, 559), (517, 651, 650, 516), (561, 695, 694, 560), (518, 652, 651, 517), (579, 713, 725, 591), (575, 709, 708, 574), (506, 504, 503, 502), (80, 486, 504, 506), (562, 696, 695, 561), (735, 736, 508, 509), (736, 641, 510, 508), (636, 735, 509, 514), (639, 638, 522, 521), (576, 710, 709, 575), (638, 640, 519, 522), (626, 637, 523, 524), (535, 669, 668, 534), (563, 697, 696, 562), (637, 639, 521, 523), (621, 623, 531, 532), (623, 635, 528, 531), (635, 750, 526, 528), (498, 533, 538, 116), (117, 537, 533, 498), (536, 670, 669, 535), (564, 698, 697, 563), (546, 545, 543, 539), (113, 497, 545, 546), (610, 603, 592, 590), (614, 613, 582, 578), (292, 293, 298, 299), (293, 294, 297, 298), (296, 297, 295), (621, 599, 596, 557), (623, 621, 557, 556), (757, 617, 577, 547), (750, 635, 553, 551), (603, 602, 593, 592), (611, 756, 549, 586), (299, 318, 292), (299, 300, 317, 318), (300, 301, 316, 317), (302, 316, 301), (303, 316, 302), (303, 304, 315, 316), (304, 305, 314, 315), (306, 314, 305), (612, 611, 586, 584), (307, 308, 313, 314), (308, 309, 312, 313), (312, 309, 311), (309, 310, 311), (399, 400, 398), (397, 398, 400, 401), (396, 397, 401, 402), (396, 402, 395), (613, 612, 584, 582), (403, 404, 402), (404, 405, 402), (406, 402, 405), (407, 402, 406), (402, 407, 5), (599, 620, 572, 596), (617, 614, 578, 577), (601, 750, 551, 595), (635, 623, 556, 553), (405, 412, 406), (404, 412, 405), (403, 412, 404), (408, 412, 403), (409, 412, 408), (410, 412, 409), (411, 412, 410), (619, 757, 547, 573), (410, 413, 411), (754, 610, 590, 550), (487, 80, 598, 597), (602, 601, 595, 593), (756, 754, 550, 549), (488, 489, 613, 614), (412, 423, 425), (421, 413, 420), (413, 414, 420), (81, 82, 754, 756), (420, 414, 24, 417), (417, 418, 420), (82, 494, 610, 754), (490, 491, 611, 612), (116, 498, 599, 621), (422, 425, 423), (421, 425, 422), (759, 421, 420, 760), (486, 80, 757, 619), (494, 495, 603, 610), (113, 114, 635, 750), (491, 81, 756, 611), (496, 497, 601, 602), (115, 116, 621, 623), (487, 488, 614, 617), (489, 490, 612, 613), (497, 113, 750, 601), (498, 117, 620, 599), (80, 487, 617, 757), (495, 496, 602, 603), (114, 115, 623, 635), (755, 472, 473, 319), (0, 419, 441, 426), (405, 436, 453, 406), (3, 425, 447, 427), (605, 35, 53, 475), (159, 40, 52, 53), (36, 37, 38, 39, 159, 35), (53, 35, 159), (52, 606, 475, 53), (2, 607, 606, 52), (54, 608, 607, 2), (55, 609, 608, 54), (56, 365, 609, 55), (60, 474, 368, 59), (61, 62, 474, 60), (63, 369, 474, 62), (476, 615, 370, 67), (478, 477, 68), (477, 96, 99, 68), (96, 477, 95), (477, 476, 93, 94, 95), (92, 93, 476, 91), (476, 67, 91), (492, 107, 60), (60, 59, 492), (59, 58, 492), (492, 58, 170), (58, 57, 170), (170, 57, 48, 47, 46, 45), (44, 169, 170), (494, 82, 101), (495, 494, 101), (496, 495, 101), (101, 102, 496), (496, 102, 497), (113, 497, 102), (498, 116, 117), (105, 499, 117, 104), (499, 105, 118), (118, 106, 500), (119, 500, 106), (119, 107, 501), (107, 492, 501), (501, 492, 120), (121, 120, 492), (170, 493, 492), (493, 170, 169), (69, 99, 70), (70, 99, 479), (480, 479, 99), (481, 480, 99), (481, 98, 97, 71), (482, 72, 97), (97, 96, 482), (482, 96, 73), (74, 93, 483), (93, 92, 483), (483, 92, 484), (485, 484, 92), (92, 91, 485), (91, 90, 485), (485, 90, 75), (486, 79, 84), (80, 486, 84), (80, 81, 487), (488, 487, 81), (81, 491, 488), (491, 490, 488), (488, 490, 489), (169, 168, 493), (493, 168, 108), (230, 151, 387), (230, 387, 229), (152, 389, 391), (230, 389, 152), (389, 390, 391), (230, 390, 389), (390, 230, 391), (230, 393, 394, 391), (230, 229, 392), (392, 394, 393, 230), (153, 394, 237, 391), (234, 168, 505), (168, 169, 505), (169, 44, 505), (44, 43, 505), (43, 42, 505), (505, 233, 234), (505, 42, 233), (243, 154, 155), (507, 244, 155), (155, 356, 357, 507), (358, 507, 357), (359, 507, 358), (507, 359, 245), (40, 159, 242), (159, 158, 242), (156, 242, 157), (155, 242, 156, 356), (360, 359, 358), (360, 358, 321), (320, 37, 363), (605, 604, 35), (604, 364, 35), (364, 588, 361), (320, 363, 362, 361, 588), (588, 587, 320), (587, 289, 320), (320, 289, 321), (289, 585, 321), (321, 585, 360), (585, 323, 360), (360, 323, 589), (323, 322, 589), (360, 589, 245, 359), (245, 589, 246), (512, 511, 246, 589), (246, 511, 247), (513, 512, 589), (589, 322, 513), (513, 322, 248), (515, 248, 516), (322, 516, 248), (516, 322, 517), (322, 335, 517), (336, 517, 335), (517, 336, 518), (249, 518, 520), (336, 520, 518), (520, 336, 250), (253, 339, 525), (339, 340, 525), (525, 340, 254), (527, 254, 255), (255, 341, 529), (530, 529, 341), (341, 342, 530), (256, 530, 257), (530, 342, 257), (258, 343, 534), (343, 344, 534), (534, 344, 535), (536, 535, 259), (344, 259, 535), (540, 261, 541), (346, 541, 261), (541, 346, 542), (346, 347, 542), (348, 542, 347), (262, 542, 544), (544, 542, 263), (542, 348, 263), (548, 265, 349), (349, 350, 548), (548, 350, 266), (552, 268, 269), (269, 351, 554), (351, 352, 554), (555, 554, 270), (554, 352, 270), (271, 270, 558), (270, 352, 558), (558, 352, 559), (560, 559, 561), (561, 559, 562), (559, 352, 562), (562, 352, 563), (564, 563, 565), (565, 563, 566), (563, 352, 566), (353, 566, 352), (566, 353, 567), (568, 567, 569), (353, 569, 567), (570, 569, 571), (569, 353, 571), (272, 571, 273), (571, 353, 273), (273, 354, 574), (575, 574, 576), (354, 576, 574), (275, 576, 354, 274), (355, 600, 276), (591, 600, 355, 326), (579, 591, 326, 277), (579, 326, 325, 580), (580, 325, 324, 581), (278, 581, 324), (583, 278, 324), (279, 583, 324), (334, 333, 585, 323), (333, 323, 585), (329, 594, 283), (283, 594, 282), (282, 594, 281), (594, 328, 281), (411, 457, 458, 22), (4, 3, 427, 428), (475, 605, 616, 446), (419, 418, 464, 441), (404, 452, 436, 405), (424, 445, 758, 33), (415, 24, 440, 461), (410, 438, 457, 411), (397, 396, 430, 450), (403, 435, 452, 404), (24, 414, 439, 440), (422, 423, 465, 444), (410, 409, 456, 438), (396, 395, 449, 430), (403, 402, 434, 435), (421, 422, 444, 443), (1, 448, 445, 424), (402, 401, 433, 434), (420, 421, 443, 442), (429, 454, 437, 453, 436, 452, 435, 434, 433, 432, 431, 451, 450, 430, 449), (459, 458, 457, 438, 456, 455, 435, 452, 436, 453, 437, 454, 429, 428), (427, 447, 465, 444, 443, 442, 464, 463, 440, 439, 460, 438, 457, 458, 459, 428), (461, 440, 463, 462), (448, 426, 441, 464, 442, 443, 444, 465, 447, 758, 445), (427, 446, 616, 426, 448, 445, 758, 447), (399, 398, 451, 431), (412, 4, 428, 459), (406, 453, 437, 407), (24, 417, 463, 440), (395, 5, 429, 449), (400, 399, 431, 432), (413, 410, 438, 460), (17, 5, 429, 454), (3, 475, 446, 427), (418, 420, 442, 464), (401, 400, 432, 433), (414, 413, 460, 439), (605, 0, 426, 616), (408, 403, 435, 455), (34, 618, 473, 32), (588, 587, 34, 618), (290, 32, 31, 753), (319, 473, 618, 588), (753, 31, 30, 291), (318, 471, 472, 755), (587, 34, 32, 290), (245, 642, 641, 507), (259, 671, 670, 536), (332, 732, 731, 331), (251, 656, 655, 250), (552, 686, 685, 268), (246, 643, 642, 245), (260, 672, 671, 259), (333, 733, 732, 332), (252, 657, 656, 251), (587, 34, 622, 721), (269, 687, 686, 552), (278, 716, 715, 581), (247, 644, 643, 246), (261, 673, 672, 260), (357, 736, 735, 356), (253, 658, 657, 252), (605, 616, 747, 739), (368, 751, 746, 367), (554, 688, 687, 269), (583, 717, 716, 278), (511, 645, 644, 247), (540, 674, 673, 261), (604, 738, 737, 364), (525, 659, 658, 253), (446, 475, 624, 748), (474, 752, 751, 368), (279, 718, 717, 583), (493, 169, 637, 626), (499, 628, 627, 117), (254, 660, 659, 525), (270, 690, 689, 555), (289, 720, 719, 585), (505, 639, 637, 169), (262, 677, 676, 542), (500, 630, 629, 118), (527, 661, 660, 254), (271, 691, 690, 270), (587, 721, 720, 289), (248, 648, 647, 513), (507, 641, 736, 357), (544, 678, 677, 262), (119, 631, 630, 500), (529, 663, 662, 255), (558, 692, 691, 271), (589, 322, 724, 723), (515, 649, 648, 248), (356, 735, 636, 156), (263, 679, 678, 544), (272, 706, 705, 571), (501, 632, 631, 119), (327, 726, 718, 279), (275, 711, 710, 576), (264, 680, 679, 263), (273, 707, 706, 272), (120, 633, 632, 501), (256, 665, 664, 530), (328, 727, 726, 327), (600, 734, 712, 276), (265, 681, 680, 264), (574, 708, 707, 273), (121, 634, 633, 120), (365, 744, 743, 609), (258, 667, 666, 257), (594, 728, 727, 328), (548, 682, 681, 265), (242, 156, 636, 640), (366, 745, 744, 365), (534, 668, 667, 258), (329, 729, 728, 594), (249, 653, 652, 518), (585, 719, 733, 333), (266, 683, 682, 548), (233, 638, 639, 505), (367, 746, 745, 366), (330, 730, 729, 329), (520, 654, 653, 249), (446, 748, 747, 616), (267, 684, 683, 266), (276, 712, 711, 275), (233, 242, 640, 638), (331, 731, 730, 330), (250, 655, 654, 520), (618, 749, 622, 34), (268, 685, 684, 267), (291, 292, 318, 755), (753, 291, 755, 319), (290, 753, 319, 588), (290, 588, 587), (314, 306, 307), (5, 395, 402), (17, 5, 407), (407, 406, 412, 4), (17, 4, 5), (22, 412, 411), (411, 413, 22), (421, 422, 22, 413), (423, 412, 22, 422), (412, 3, 4), (425, 3, 412), (24, 415, 416, 417), (447, 759, 760, 758), (448, 426, 761, 762), (424, 33, 420, 418), (1, 424, 418, 419), (419, 0, 762, 761), (605, 762, 0), (475, 762, 605), (3, 762, 475), (762, 3, 448), (99, 96, 97, 98), (44, 170, 45), (603, 765, 764, 602), (602, 764, 763, 601), (610, 603, 766, 767), (82, 494, 769, 768), (491, 81, 771, 773), (80, 487, 772, 770), (756, 754, 779, 780), (617, 614, 777, 778), (614, 613, 776, 777), (613, 612, 775, 776), (612, 611, 774, 775), (502, 503, 782, 781), (479, 799, 785, 70), (73, 74, 789, 788), (476, 477, 797, 796), (70, 785, 784, 69), (478, 68, 783, 798), (485, 75, 790, 805), (68, 99, 795, 783), (484, 485, 805, 804), (482, 73, 788, 802), (77, 78, 793, 792), (481, 801, 800, 480), (481, 71, 786, 801), (75, 76, 791, 790), (477, 478, 798, 797), (71, 72, 787, 786), (69, 784, 795, 99), (79, 486, 806, 794), (74, 483, 803, 789), (78, 79, 794, 793), (483, 484, 804, 803), (72, 482, 802, 787), (76, 77, 792, 791), (480, 800, 799, 479), (805, 790, 807, 812), (793, 794, 811, 810), (792, 793, 810, 809), (791, 792, 809, 808), (812, 807, 813, 818), (810, 811, 817, 816), (809, 810, 816, 815), (808, 809, 815, 814), (785, 820, 819, 784), (796, 797, 822, 821), (370, 615, 825, 824), (369, 370, 824, 823), (474, 369, 826, 827), (783, 795, 829, 828), (798, 783, 832, 833), (68, 478, 831, 830), (833, 832, 836, 837), (830, 831, 835, 834), (790, 791, 839, 838), (831, 830, 840, 841), (733, 719, 842, 848), (732, 733, 848, 847), (731, 732, 847, 846), (730, 731, 846, 845), (720, 721, 844, 843), (719, 720, 843, 842), (32, 34, 850, 849), (588, 364, 851, 852)])
me_plane_001.polygons.foreach_set('use_smooth', [True] * 899)
me_plane_001.use_remesh_preserve_volume = False
me_plane_001.use_remesh_preserve_attributes = False
me_plane_001.use_mirror_vertex_groups = False
me_plane_001.update()

# ---- objects
ob_sun = bpy.data.objects.new('Sun', light_sun)
ob_lamp = bpy.data.objects.new('Lamp', light_lamp)
ob_camera = bpy.data.objects.new('Camera', cam_camera)
ob_dragon = bpy.data.objects.new('Dragon', me_plane_001)

# ---- transforms, parenting, visibility, modifiers, constraints
ob_sun.location = (-0.1502, -2.921, 5.45)
ob_sun.rotation_euler = (0.6398, 0.4967, -0.007381)
ob_sun.lineart.crease_threshold = 0.0
ob_lamp.location = (4.076, 1.005, 5.904)
ob_lamp.rotation_euler = (0.6503, 0.05522, 1.866)
ob_lamp.lock_rotations_4d = False
ob_lamp.empty_display_type = 'ARROWS'
ob_lamp.color = (0.0, 0.0, 0.0, 0.0)
ob_lamp.lineart.crease_threshold = 0.0
ob_camera.location = (7.481, -6.508, 5.344)
ob_camera.rotation_euler = (1.109, 0.01082, 0.8149)
ob_camera.lock_rotations_4d = False
ob_camera.empty_display_type = 'ARROWS'
ob_camera.color = (0.0, 0.0, 0.0, 0.0)
ob_camera.display_type = 'WIRE'
ob_camera.lineart.crease_threshold = 0.0
ob_dragon.location = (-1.0, -0.1034, 2.0)
ob_dragon.scale = (0.2, 0.2, 0.2)
ob_dragon.lineart.crease_threshold = 0.0
_vg = ob_dragon.vertex_groups.new(name='Group')
_m = ob_dragon.modifiers.new('Mirror', 'MIRROR')
_m.use_axis = (False, True, False)

# ---- collection membership
col_collection_1.objects.link(ob_sun)
col_collection_1.objects.link(ob_lamp)
col_collection_1.objects.link(ob_camera)
col_collection_1.objects.link(ob_dragon)

# ---- scene / render settings (as saved in the file)
scene.camera = ob_camera
scene.frame_start = 1; scene.frame_end = 250; scene.frame_set(1)
scene.render.engine = 'BLENDER_EEVEE_NEXT'
scene.render.resolution_percentage = 50
scene.render.dither_intensity = 0.0
scene.cycles.use_denoising = False
scene.cycles.samples = 10
scene.cycles.sampling_pattern = 'TABULATED_SOBOL'
scene.cycles.light_sampling_threshold = 0.0
scene.cycles.use_adaptive_sampling = False
scene.cycles.use_light_tree = False
scene.cycles.blur_glossy = 0.0
scene.cycles.pixel_filter_type = 'GAUSSIAN'
scene.cycles.sample_clamp_indirect = 0.0
scene.view_settings.view_transform = 'Standard'
bpy.context.view_layer.update()
